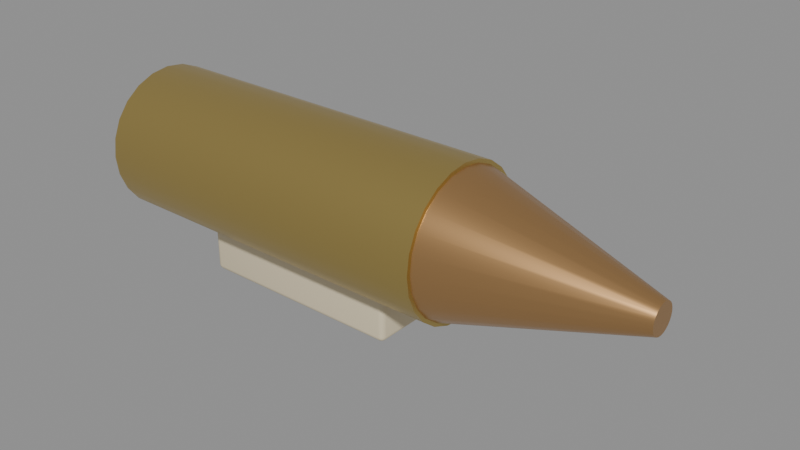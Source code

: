 # Source: SM_Ammo_rocket.blend  (saved by Blender 5.3.31; exported with 4.5.12 LTS)
import bpy
from mathutils import Matrix  # noqa: F401  (used for matrix-valued properties, if any)

bpy.ops.wm.read_factory_settings(use_empty=True)
scene = bpy.context.scene
scene.name = 'Scene'

# ---- materials (node trees are filled in below, after node groups)
mat_m_c_746444_0 = bpy.data.materials.new('M_C_746444_0')
mat_m_c_746444_0.diffuse_color = (0.75, 0.65, 0.45, 1.0)
mat_m_c_293419_0 = bpy.data.materials.new('M_C_293419_0')
mat_m_c_293419_0.diffuse_color = (0.3, 0.35, 0.2, 1.0)
mat_m_brass = bpy.data.materials.new('M_Brass')
mat_m_brass.diffuse_color = (0.6, 0.45, 0.15, 1.0)
mat_m_c_593414_8 = bpy.data.materials.new('M_C_593414_8')
mat_m_c_593414_8.diffuse_color = (0.6, 0.35, 0.15, 1.0)

# ---- node groups
ng_smooth_by_angle = bpy.data.node_groups.new('Smooth by Angle', 'GeometryNodeTree')
_s = ng_smooth_by_angle.interface.new_socket(name='Mesh', in_out='OUTPUT', socket_type='NodeSocketGeometry')
_s = ng_smooth_by_angle.interface.new_socket(name='Mesh', in_out='INPUT', socket_type='NodeSocketGeometry')
_s = ng_smooth_by_angle.interface.new_socket(name='Angle', in_out='INPUT', socket_type='NodeSocketFloat')
_s.subtype = 'ANGLE'
_s.default_value = 0.5236
_s.min_value = 0.0
_s.max_value = 3.142
_s.description = 'Maximum face angle for smooth edges'
_s = ng_smooth_by_angle.interface.new_socket(name='Ignore Sharpness', in_out='INPUT', socket_type='NodeSocketBool')
_s.force_non_field = True
ng_smooth_by_angle.is_modifier = True
_N = ng_smooth_by_angle.nodes; _L = ng_smooth_by_angle.links
n0 = _N.new('GeometryNodeSetShadeSmooth'); n0.name = 'Set Shade Smooth'; n0.location = (120, -80)
n0.domain = 'EDGE'
n1 = _N.new('GeometryNodeSetShadeSmooth'); n1.name = 'Set Shade Smooth.001'; n1.location = (300, -80)
n2 = _N.new('NodeGroupOutput'); n2.name = 'Group Output'; n2.location = (480, -80)
n3 = _N.new('GeometryNodeInputMeshEdgeAngle'); n3.name = 'Edge Angle'; n3.location = (-440, -240)
n4 = _N.new('NodeGroupInput'); n4.name = 'Group Input'; n4.location = (-80, -80)
n5 = _N.new('GeometryNodeInputEdgeSmooth'); n5.name = 'Is Edge Smooth'; n5.location = (-260, -120)
n6 = _N.new('GeometryNodeInputShadeSmooth'); n6.name = 'Is Shade Smooth'; n6.location = (-440, -397)
n7 = _N.new('FunctionNodeCompare'); n7.name = 'Compare'; n7.location = (-260, -260)
n7.operation = 'LESS_EQUAL'
n8 = _N.new('FunctionNodeBooleanMath'); n8.name = 'Boolean Math.001'; n8.location = (-80, -260)
n9 = _N.new('NodeGroupInput'); n9.name = 'Group Input.001'; n9.location = (-440, -329)
n10 = _N.new('NodeGroupInput'); n10.name = 'Group Input.002'; n10.location = (-259, -189)
n11 = _N.new('FunctionNodeBooleanMath'); n11.name = 'Boolean Math'; n11.location = (-80, -149)
n11.operation = 'OR'
n12 = _N.new('FunctionNodeBooleanMath'); n12.name = 'Boolean Math.002'; n12.location = (-260, -380)
n12.operation = 'OR'
n13 = _N.new('NodeGroupInput'); n13.name = 'Group Input.003'; n13.location = (-440, -460)
_L.new(n3.outputs[0], n7.inputs[0])
_L.new(n1.outputs[0], n2.inputs[0])
_L.new(n9.outputs[1], n7.inputs[1])
_L.new(n7.outputs[0], n8.inputs[0])
_L.new(n4.outputs[0], n0.inputs[0])
_L.new(n0.outputs[0], n1.inputs[0])
_L.new(n8.outputs[0], n0.inputs[2])
_L.new(n10.outputs[2], n11.inputs[1])
_L.new(n5.outputs[0], n11.inputs[0])
_L.new(n11.outputs[0], n0.inputs[1])
_L.new(n13.outputs[2], n12.inputs[1])
_L.new(n6.outputs[0], n12.inputs[0])
_L.new(n12.outputs[0], n8.inputs[1])
n2.is_active_output = True

# ---- material node trees
mat_m_c_746444_0.use_nodes = True; mat_m_c_746444_0.node_tree.nodes.clear()
_N = mat_m_c_746444_0.node_tree.nodes; _L = mat_m_c_746444_0.node_tree.links
n0 = _N.new('ShaderNodeBsdfPrincipled'); n0.name = 'Principled BSDF'; n0.location = (-200, 100)
n0.inputs[0].default_value = (0.75, 0.65, 0.45, 1.0)
n0.inputs[2].default_value = 0.85
n0.inputs[10].default_value = 0.005
n1 = _N.new('ShaderNodeOutputMaterial'); n1.name = 'Material Output'; n1.location = (200, 100)
_L.new(n0.outputs[0], n1.inputs[0])
n1.is_active_output = True
mat_m_c_293419_0.use_nodes = True; mat_m_c_293419_0.node_tree.nodes.clear()
_N = mat_m_c_293419_0.node_tree.nodes; _L = mat_m_c_293419_0.node_tree.links
n0 = _N.new('ShaderNodeBsdfPrincipled'); n0.name = 'Principled BSDF'; n0.location = (-200, 100)
n0.inputs[0].default_value = (0.3, 0.35, 0.2, 1.0)
n0.inputs[2].default_value = 0.7
n0.inputs[10].default_value = 0.005
n1 = _N.new('ShaderNodeOutputMaterial'); n1.name = 'Material Output'; n1.location = (200, 100)
_L.new(n0.outputs[0], n1.inputs[0])
n1.is_active_output = True
mat_m_brass.use_nodes = True; mat_m_brass.node_tree.nodes.clear()
_N = mat_m_brass.node_tree.nodes; _L = mat_m_brass.node_tree.links
n0 = _N.new('ShaderNodeBsdfPrincipled'); n0.name = 'Principled BSDF'; n0.location = (-200, 100)
n0.inputs[0].default_value = (0.6, 0.45, 0.15, 1.0)
n0.inputs[1].default_value = 0.9
n0.inputs[2].default_value = 0.35
n0.inputs[10].default_value = 0.005
n1 = _N.new('ShaderNodeOutputMaterial'); n1.name = 'Material Output'; n1.location = (200, 100)
_L.new(n0.outputs[0], n1.inputs[0])
n1.is_active_output = True
mat_m_c_593414_8.use_nodes = True; mat_m_c_593414_8.node_tree.nodes.clear()
_N = mat_m_c_593414_8.node_tree.nodes; _L = mat_m_c_593414_8.node_tree.links
n0 = _N.new('ShaderNodeBsdfPrincipled'); n0.name = 'Principled BSDF'; n0.location = (-200, 100)
n0.inputs[0].default_value = (0.6, 0.35, 0.15, 1.0)
n0.inputs[1].default_value = 0.9
n0.inputs[2].default_value = 0.3
n0.inputs[10].default_value = 0.005
n1 = _N.new('ShaderNodeOutputMaterial'); n1.name = 'Material Output'; n1.location = (200, 100)
_L.new(n0.outputs[0], n1.inputs[0])
n1.is_active_output = True

# ---- meshes
me_sm_ammo_rocket = bpy.data.meshes.new('SM_Ammo_rocket')
me_sm_ammo_rocket.from_pydata([(-0.057, -0.037, 0.0), (-0.057, -0.04, 0.003), (-0.06, -0.037, 0.003), (-0.057, -0.0385, 0.0004008), (-0.0585, -0.037, 0.0004008), (-0.05843, -0.03843, 0.0007901), (-0.0585, -0.0396, 0.003), (-0.057, -0.0396, 0.001502), (-0.05843, -0.03921, 0.001565), (-0.0596, -0.037, 0.001502), (-0.0596, -0.0385, 0.003), (-0.05921, -0.03843, 0.001565), (-0.057, -0.04, 0.057), (-0.057, -0.037, 0.06), (-0.06, -0.037, 0.057), (-0.057, -0.0396, 0.0585), (-0.0585, -0.0396, 0.057), (-0.05843, -0.03921, 0.05843), (-0.0585, -0.037, 0.0596), (-0.057, -0.0385, 0.0596), (-0.05843, -0.03843, 0.05921), (-0.0596, -0.0385, 0.057), (-0.0596, -0.037, 0.0585), (-0.05921, -0.03843, 0.05843), (-0.057, 0.037, 0.0), (-0.06, 0.037, 0.003), (-0.057, 0.04, 0.003), (-0.0585, 0.037, 0.0004008), (-0.057, 0.0385, 0.0004008), (-0.05843, 0.03843, 0.0007901), (-0.0596, 0.0385, 0.003), (-0.0596, 0.037, 0.001502), (-0.05921, 0.03843, 0.001565), (-0.057, 0.0396, 0.001502), (-0.0585, 0.0396, 0.003), (-0.05843, 0.03921, 0.001565), (-0.057, 0.037, 0.06), (-0.057, 0.04, 0.057), (-0.06, 0.037, 0.057), (-0.057, 0.0385, 0.0596), (-0.0585, 0.037, 0.0596), (-0.05843, 0.03843, 0.05921), (-0.0585, 0.0396, 0.057), (-0.057, 0.0396, 0.0585), (-0.05843, 0.03921, 0.05843), (-0.0596, 0.037, 0.0585), (-0.0596, 0.0385, 0.057), (-0.05921, 0.03843, 0.05843), (0.057, -0.037, 0.0), (0.06, -0.037, 0.003), (0.057, -0.04, 0.003), (0.0585, -0.037, 0.0004008), (0.057, -0.0385, 0.0004008), (0.05843, -0.03843, 0.0007901), (0.0596, -0.0385, 0.003), (0.0596, -0.037, 0.001502), (0.05921, -0.03843, 0.001565), (0.057, -0.0396, 0.001502), (0.0585, -0.0396, 0.003), (0.05843, -0.03921, 0.001565), (0.057, -0.037, 0.06), (0.057, -0.04, 0.057), (0.06, -0.037, 0.057), (0.057, -0.0385, 0.0596), (0.0585, -0.037, 0.0596), (0.05843, -0.03843, 0.05921), (0.0585, -0.0396, 0.057), (0.057, -0.0396, 0.0585), (0.05843, -0.03921, 0.05843), (0.0596, -0.037, 0.0585), (0.0596, -0.0385, 0.057), (0.05921, -0.03843, 0.05843), (0.057, 0.037, 0.0), (0.057, 0.04, 0.003), (0.06, 0.037, 0.003), (0.057, 0.0385, 0.0004008), (0.0585, 0.037, 0.0004008), (0.05843, 0.03843, 0.0007901), (0.0585, 0.0396, 0.003), (0.057, 0.0396, 0.001502), (0.05843, 0.03921, 0.001565), (0.0596, 0.037, 0.001502), (0.0596, 0.0385, 0.003), (0.05921, 0.03843, 0.001565), (0.057, 0.037, 0.06), (0.06, 0.037, 0.057), (0.057, 0.04, 0.057), (0.0585, 0.037, 0.0596), (0.057, 0.0385, 0.0596), (0.05843, 0.03843, 0.05921), (0.0596, 0.0385, 0.057), (0.0596, 0.037, 0.0585), (0.05921, 0.03843, 0.05843), (0.057, 0.0396, 0.0585), (0.0585, 0.0396, 0.057), (0.05843, 0.03921, 0.05843), (-0.061, -0.041, 0.025), (-0.061, -0.041, 0.045), (-0.061, 0.041, 0.025), (-0.061, 0.041, 0.045), (0.061, -0.041, 0.025), (0.061, -0.041, 0.045), (0.061, 0.041, 0.025), (0.061, 0.041, 0.045), (-0.1, 0.01, 0.066), (0.1, 0.01, 0.066), (-0.1, 0.008637, 0.05565), (0.1, 0.008637, 0.05565), (-0.1, 0.004641, 0.046), (0.1, 0.004641, 0.046), (-0.1, -0.001716, 0.03772), (0.1, -0.001716, 0.03772), (-0.1, -0.01, 0.03136), (0.1, -0.01, 0.03136), (-0.1, -0.01965, 0.02736), (0.1, -0.01965, 0.02736), (-0.1, -0.03, 0.026), (0.1, -0.03, 0.026), (-0.1, -0.04035, 0.02736), (0.1, -0.04035, 0.02736), (-0.1, -0.05, 0.03136), (0.1, -0.05, 0.03136), (-0.1, -0.05828, 0.03772), (0.1, -0.05828, 0.03772), (-0.1, -0.06464, 0.046), (0.1, -0.06464, 0.046), (-0.1, -0.06864, 0.05565), (0.1, -0.06864, 0.05565), (-0.1, -0.07, 0.066), (0.1, -0.07, 0.066), (-0.1, -0.06864, 0.07635), (0.1, -0.06864, 0.07635), (-0.1, -0.06464, 0.086), (0.1, -0.06464, 0.086), (-0.1, -0.05828, 0.09428), (0.1, -0.05828, 0.09428), (-0.1, -0.05, 0.1006), (0.1, -0.05, 0.1006), (-0.1, -0.04035, 0.1046), (0.1, -0.04035, 0.1046), (-0.1, -0.03, 0.106), (0.1, -0.03, 0.106), (-0.1, -0.01965, 0.1046), (0.1, -0.01965, 0.1046), (-0.1, -0.01, 0.1006), (0.1, -0.01, 0.1006), (-0.1, -0.001716, 0.09428), (0.1, -0.001716, 0.09428), (-0.1, 0.004641, 0.086), (0.1, 0.004641, 0.086), (-0.1, 0.008637, 0.07635), (0.1, 0.008637, 0.07635), (0.1, 0.008, 0.066), (0.2, -0.022, 0.066), (0.1, 0.006705, 0.05616), (0.2, -0.02227, 0.06393), (0.1, 0.002909, 0.047), (0.2, -0.02307, 0.062), (0.1, -0.00313, 0.03913), (0.2, -0.02434, 0.06034), (0.1, -0.011, 0.03309), (0.2, -0.026, 0.05907), (0.1, -0.02016, 0.02929), (0.2, -0.02793, 0.05827), (0.1, -0.03, 0.028), (0.2, -0.03, 0.058), (0.1, -0.03984, 0.02929), (0.2, -0.03207, 0.05827), (0.1, -0.049, 0.03309), (0.2, -0.034, 0.05907), (0.1, -0.05687, 0.03913), (0.2, -0.03566, 0.06034), (0.1, -0.06291, 0.047), (0.2, -0.03693, 0.062), (0.1, -0.06671, 0.05616), (0.2, -0.03773, 0.06393), (0.1, -0.068, 0.066), (0.2, -0.038, 0.066), (0.1, -0.06671, 0.07584), (0.2, -0.03773, 0.06807), (0.1, -0.06291, 0.085), (0.2, -0.03693, 0.07), (0.1, -0.05687, 0.09287), (0.2, -0.03566, 0.07166), (0.1, -0.049, 0.09891), (0.2, -0.034, 0.07293), (0.1, -0.03984, 0.1027), (0.2, -0.03207, 0.07373), (0.1, -0.03, 0.104), (0.2, -0.03, 0.074), (0.1, -0.02016, 0.1027), (0.2, -0.02793, 0.07373), (0.1, -0.011, 0.09891), (0.2, -0.026, 0.07293), (0.1, -0.00313, 0.09287), (0.2, -0.02434, 0.07166), (0.1, 0.002909, 0.085), (0.2, -0.02307, 0.07), (0.1, 0.006705, 0.07584), (0.2, -0.02227, 0.06807)], [], [(0, 3, 5, 4), (3, 7, 8, 5), (1, 6, 8, 7), (6, 10, 11, 8), (2, 9, 11, 10), (9, 4, 5, 11), (5, 8, 11), (12, 15, 17, 16), (15, 19, 20, 17), (13, 18, 20, 19), (18, 22, 23, 20), (14, 21, 23, 22), (21, 16, 17, 23), (17, 20, 23), (24, 27, 29, 28), (27, 31, 32, 29), (25, 30, 32, 31), (30, 34, 35, 32), (26, 33, 35, 34), (33, 28, 29, 35), (29, 32, 35), (36, 39, 41, 40), (39, 43, 44, 41), (37, 42, 44, 43), (42, 46, 47, 44), (38, 45, 47, 46), (45, 40, 41, 47), (41, 44, 47), (48, 51, 53, 52), (51, 55, 56, 53), (49, 54, 56, 55), (54, 58, 59, 56), (50, 57, 59, 58), (57, 52, 53, 59), (53, 56, 59), (60, 63, 65, 64), (63, 67, 68, 65), (61, 66, 68, 67), (66, 70, 71, 68), (62, 69, 71, 70), (69, 64, 65, 71), (65, 68, 71), (72, 75, 77, 76), (75, 79, 80, 77), (73, 78, 80, 79), (78, 82, 83, 80), (74, 81, 83, 82), (81, 76, 77, 83), (77, 80, 83), (84, 87, 89, 88), (87, 91, 92, 89), (85, 90, 92, 91), (90, 94, 95, 92), (86, 93, 95, 94), (93, 88, 89, 95), (89, 92, 95), (24, 0, 4, 27), (27, 4, 9, 31), (31, 9, 2, 25), (1, 12, 16, 6), (6, 16, 21, 10), (10, 21, 14, 2), (13, 36, 40, 18), (18, 40, 45, 22), (22, 45, 38, 14), (37, 26, 34, 42), (42, 34, 30, 46), (46, 30, 25, 38), (72, 24, 28, 75), (75, 28, 33, 79), (79, 33, 26, 73), (36, 84, 88, 39), (39, 88, 93, 43), (43, 93, 86, 37), (85, 74, 82, 90), (90, 82, 78, 94), (94, 78, 73, 86), (48, 72, 76, 51), (51, 76, 81, 55), (55, 81, 74, 49), (84, 60, 64, 87), (87, 64, 69, 91), (91, 69, 62, 85), (61, 50, 58, 66), (66, 58, 54, 70), (70, 54, 49, 62), (0, 48, 52, 3), (3, 52, 57, 7), (7, 57, 50, 1), (60, 13, 19, 63), (63, 19, 15, 67), (67, 15, 12, 61), (24, 72, 48, 0), (2, 14, 38, 25), (50, 61, 12, 1), (84, 36, 13, 60), (26, 37, 86, 73), (74, 85, 62, 49), (96, 97, 99, 98), (98, 99, 103, 102), (102, 103, 101, 100), (100, 101, 97, 96), (98, 102, 100, 96), (103, 99, 97, 101), (104, 105, 107, 106), (106, 107, 109, 108), (108, 109, 111, 110), (110, 111, 113, 112), (112, 113, 115, 114), (114, 115, 117, 116), (116, 117, 119, 118), (118, 119, 121, 120), (120, 121, 123, 122), (122, 123, 125, 124), (124, 125, 127, 126), (126, 127, 129, 128), (128, 129, 131, 130), (130, 131, 133, 132), (132, 133, 135, 134), (134, 135, 137, 136), (136, 137, 139, 138), (138, 139, 141, 140), (140, 141, 143, 142), (142, 143, 145, 144), (144, 145, 147, 146), (146, 147, 149, 148), (107, 105, 151, 149, 147, 145, 143, 141, 139, 137, 135, 133, 131, 129, 127, 125, 123, 121, 119, 117, 115, 113, 111, 109), (148, 149, 151, 150), (150, 151, 105, 104), (104, 106, 108, 110, 112, 114, 116, 118, 120, 122, 124, 126, 128, 130, 132, 134, 136, 138, 140, 142, 144, 146, 148, 150), (152, 153, 155, 154), (154, 155, 157, 156), (156, 157, 159, 158), (158, 159, 161, 160), (160, 161, 163, 162), (162, 163, 165, 164), (164, 165, 167, 166), (166, 167, 169, 168), (168, 169, 171, 170), (170, 171, 173, 172), (172, 173, 175, 174), (174, 175, 177, 176), (176, 177, 179, 178), (178, 179, 181, 180), (180, 181, 183, 182), (182, 183, 185, 184), (184, 185, 187, 186), (186, 187, 189, 188), (188, 189, 191, 190), (190, 191, 193, 192), (192, 193, 195, 194), (194, 195, 197, 196), (155, 153, 199, 197, 195, 193, 191, 189, 187, 185, 183, 181, 179, 177, 175, 173, 171, 169, 167, 165, 163, 161, 159, 157), (196, 197, 199, 198), (198, 199, 153, 152), (152, 154, 156, 158, 160, 162, 164, 166, 168, 170, 172, 174, 176, 178, 180, 182, 184, 186, 188, 190, 192, 194, 196, 198)])
me_sm_ammo_rocket.polygons.foreach_set('use_smooth', [True] * 156)
me_sm_ammo_rocket.polygons.foreach_set('material_index', [0, 0, 0, 0, 0, 0, 0, 0, 0, 0, 0, 0, 0, 0, 0, 0, 0, 0, 0, 0, 0, 0, 0, 0, 0, 0, 0, 0, 0, 0, 0, 0, 0, 0, 0, 0, 0, 0, 0, 0, 0, 0, 0, 0, 0, 0, 0, 0, 0, 0, 0, 0, 0, 0, 0, 0, 0, 0, 0, 0, 0, 0, 0, 0, 0, 0, 0, 0, 0, 0, 0, 0, 0, 0, 0, 0, 0, 0, 0, 0, 0, 0, 0, 0, 0, 0, 0, 0, 0, 0, 0, 0, 0, 0, 0, 0, 0, 0, 1, 1, 1, 1, 1, 1, 2, 2, 2, 2, 2, 2, 2, 2, 2, 2, 2, 2, 2, 2, 2, 2, 2, 2, 2, 2, 2, 2, 2, 2, 2, 2, 3, 3, 3, 3, 3, 3, 3, 3, 3, 3, 3, 3, 3, 3, 3, 3, 3, 3, 3, 3, 3, 3, 3, 3, 3, 3])
_uv = me_sm_ammo_rocket.uv_layers.new(name='UVMap')
_uv.uv.foreach_set('vector', [-0.285, -0.185, -0.285, -0.1925, -0.2922, -0.1922, -0.2925, -0.185, -0.285, 0.002004, -0.285, 0.00751, -0.2922, 0.007827, -0.2922, 0.003951, -0.285, 0.015, -0.2925, 0.015, -0.2922, 0.007827, -0.285, 0.00751, -0.198, 0.015, -0.1925, 0.015, -0.1922, 0.007827, -0.196, 0.007827, -0.185, 0.015, -0.185, 0.00751, -0.1922, 0.007827, -0.1925, 0.015, -0.185, 0.00751, -0.185, 0.002004, -0.1922, 0.003951, -0.1922, 0.007827, -0.1922, 0.003951, -0.196, 0.007827, -0.1922, 0.007827, -0.285, 0.285, -0.285, 0.2925, -0.2922, 0.2922, -0.2925, 0.285, -0.285, 0.2925, -0.285, 0.298, -0.2922, 0.296, -0.2922, 0.2922, -0.285, -0.185, -0.2925, -0.185, -0.2922, -0.1922, -0.285, -0.1925, -0.185, 0.298, -0.185, 0.2925, -0.1922, 0.2922, -0.1922, 0.296, -0.185, 0.285, -0.1925, 0.285, -0.1922, 0.2922, -0.185, 0.2925, -0.1925, 0.285, -0.198, 0.285, -0.196, 0.2922, -0.1922, 0.2922, -0.196, 0.2922, -0.1922, 0.296, -0.1922, 0.2922, -0.285, 0.185, -0.2925, 0.185, -0.2922, 0.1922, -0.285, 0.1925, 0.185, 0.002004, 0.185, 0.00751, 0.1922, 0.007827, 0.1922, 0.003951, 0.185, 0.015, 0.1925, 0.015, 0.1922, 0.007827, 0.185, 0.00751, 0.1925, 0.015, 0.198, 0.015, 0.196, 0.007827, 0.1922, 0.007827, -0.285, 0.015, -0.285, 0.00751, -0.2922, 0.007827, -0.2925, 0.015, -0.285, 0.00751, -0.285, 0.002004, -0.2922, 0.003951, -0.2922, 0.007827, 0.1922, 0.003951, 0.1922, 0.007827, 0.196, 0.007827, -0.285, 0.185, -0.285, 0.1925, -0.2922, 0.1922, -0.2925, 0.185, -0.285, 0.298, -0.285, 0.2925, -0.2922, 0.2922, -0.2922, 0.296, -0.285, 0.285, -0.2925, 0.285, -0.2922, 0.2922, -0.285, 0.2925, 0.198, 0.285, 0.1925, 0.285, 0.1922, 0.2922, 0.196, 0.2922, 0.185, 0.285, 0.185, 0.2925, 0.1922, 0.2922, 0.1925, 0.285, 0.185, 0.2925, 0.185, 0.298, 0.1922, 0.296, 0.1922, 0.2922, 0.1922, 0.296, 0.196, 0.2922, 0.1922, 0.2922, 0.285, -0.185, 0.2925, -0.185, 0.2922, -0.1922, 0.285, -0.1925, -0.185, 0.002004, -0.185, 0.00751, -0.1922, 0.007827, -0.1922, 0.003951, -0.185, 0.015, -0.1925, 0.015, -0.1922, 0.007827, -0.185, 0.00751, -0.1925, 0.015, -0.198, 0.015, -0.196, 0.007827, -0.1922, 0.007827, 0.285, 0.015, 0.285, 0.00751, 0.2922, 0.007827, 0.2925, 0.015, 0.285, 0.00751, 0.285, 0.002004, 0.2922, 0.003951, 0.2922, 0.007827, -0.1922, 0.003951, -0.1922, 0.007827, -0.196, 0.007827, 0.285, -0.185, 0.285, -0.1925, 0.2922, -0.1922, 0.2925, -0.185, 0.285, 0.298, 0.285, 0.2925, 0.2922, 0.2922, 0.2922, 0.296, 0.285, 0.285, 0.2925, 0.285, 0.2922, 0.2922, 0.285, 0.2925, -0.198, 0.285, -0.1925, 0.285, -0.1922, 0.2922, -0.196, 0.2922, -0.185, 0.285, -0.185, 0.2925, -0.1922, 0.2922, -0.1925, 0.285, -0.185, 0.2925, -0.185, 0.298, -0.1922, 0.296, -0.1922, 0.2922, -0.1922, 0.296, -0.196, 0.2922, -0.1922, 0.2922, 0.285, 0.185, 0.285, 0.1925, 0.2922, 0.1922, 0.2925, 0.185, 0.285, 0.002004, 0.285, 0.00751, 0.2922, 0.007827, 0.2922, 0.003951, 0.285, 0.015, 0.2925, 0.015, 0.2922, 0.007827, 0.285, 0.00751, 0.198, 0.015, 0.1925, 0.015, 0.1922, 0.007827, 0.196, 0.007827, 0.185, 0.015, 0.185, 0.00751, 0.1922, 0.007827, 0.1925, 0.015, 0.185, 0.00751, 0.185, 0.002004, 0.1922, 0.003951, 0.1922, 0.007827, 0.1922, 0.003951, 0.196, 0.007827, 0.1922, 0.007827, 0.285, 0.185, 0.2925, 0.185, 0.2922, 0.1922, 0.285, 0.1925, 0.185, 0.298, 0.185, 0.2925, 0.1922, 0.2922, 0.1922, 0.296, 0.185, 0.285, 0.1925, 0.285, 0.1922, 0.2922, 0.185, 0.2925, 0.1925, 0.285, 0.198, 0.285, 0.196, 0.2922, 0.1922, 0.2922, 0.285, 0.285, 0.285, 0.2925, 0.2922, 0.2922, 0.2925, 0.285, 0.285, 0.2925, 0.285, 0.298, 0.2922, 0.296, 0.2922, 0.2922, 0.1922, 0.296, 0.1922, 0.2922, 0.196, 0.2922, -0.285, 0.185, -0.285, -0.185, -0.2925, -0.185, -0.2925, 0.185, 0.185, 0.002004, -0.185, 0.002004, -0.185, 0.00751, 0.185, 0.00751, 0.185, 0.00751, -0.185, 0.00751, -0.185, 0.015, 0.185, 0.015, -0.285, 0.015, -0.285, 0.285, -0.2925, 0.285, -0.2925, 0.015, -0.198, 0.015, -0.198, 0.285, -0.1925, 0.285, -0.1925, 0.015, -0.1925, 0.015, -0.1925, 0.285, -0.185, 0.285, -0.185, 0.015, -0.285, -0.185, -0.285, 0.185, -0.2925, 0.185, -0.2925, -0.185, -0.185, 0.298, 0.185, 0.298, 0.185, 0.2925, -0.185, 0.2925, -0.185, 0.2925, 0.185, 0.2925, 0.185, 0.285, -0.185, 0.285, -0.285, 0.285, -0.285, 0.015, -0.2925, 0.015, -0.2925, 0.285, 0.198, 0.285, 0.198, 0.015, 0.1925, 0.015, 0.1925, 0.285, 0.1925, 0.285, 0.1925, 0.015, 0.185, 0.015, 0.185, 0.285, 0.285, 0.185, -0.285, 0.185, -0.285, 0.1925, 0.285, 0.1925, 0.285, 0.002004, -0.285, 0.002004, -0.285, 0.00751, 0.285, 0.00751, 0.285, 0.00751, -0.285, 0.00751, -0.285, 0.015, 0.285, 0.015, -0.285, 0.185, 0.285, 0.185, 0.285, 0.1925, -0.285, 0.1925, -0.285, 0.298, 0.285, 0.298, 0.285, 0.2925, -0.285, 0.2925, -0.285, 0.2925, 0.285, 0.2925, 0.285, 0.285, -0.285, 0.285, 0.185, 0.285, 0.185, 0.015, 0.1925, 0.015, 0.1925, 0.285, 0.1925, 0.285, 0.1925, 0.015, 0.198, 0.015, 0.198, 0.285, 0.2925, 0.285, 0.2925, 0.015, 0.285, 0.015, 0.285, 0.285, 0.285, -0.185, 0.285, 0.185, 0.2925, 0.185, 0.2925, -0.185, -0.185, 0.002004, 0.185, 0.002004, 0.185, 0.00751, -0.185, 0.00751, -0.185, 0.00751, 0.185, 0.00751, 0.185, 0.015, -0.185, 0.015, 0.285, 0.185, 0.285, -0.185, 0.2925, -0.185, 0.2925, 0.185, 0.185, 0.298, -0.185, 0.298, -0.185, 0.2925, 0.185, 0.2925, 0.185, 0.2925, -0.185, 0.2925, -0.185, 0.285, 0.185, 0.285, 0.285, 0.285, 0.285, 0.015, 0.2925, 0.015, 0.2925, 0.285, -0.198, 0.285, -0.198, 0.015, -0.1925, 0.015, -0.1925, 0.285, -0.1925, 0.285, -0.1925, 0.015, -0.185, 0.015, -0.185, 0.285, -0.285, -0.185, 0.285, -0.185, 0.285, -0.1925, -0.285, -0.1925, -0.285, 0.002004, 0.285, 0.002004, 0.285, 0.00751, -0.285, 0.00751, -0.285, 0.00751, 0.285, 0.00751, 0.285, 0.015, -0.285, 0.015, 0.285, -0.185, -0.285, -0.185, -0.285, -0.1925, 0.285, -0.1925, 0.285, 0.298, -0.285, 0.298, -0.285, 0.2925, 0.285, 0.2925, 0.285, 0.2925, -0.285, 0.2925, -0.285, 0.285, 0.285, 0.285, -0.285, 0.185, 0.285, 0.185, 0.285, -0.185, -0.285, -0.185, -0.185, 0.015, -0.185, 0.285, 0.185, 0.285, 0.185, 0.015, 0.285, 0.015, 0.285, 0.285, -0.285, 0.285, -0.285, 0.015, 0.285, 0.185, -0.285, 0.185, -0.285, -0.185, 0.285, -0.185, -0.285, 0.015, -0.285, 0.285, 0.285, 0.285, 0.285, 0.015, 0.185, 0.015, 0.185, 0.285, -0.185, 0.285, -0.185, 0.015, -0.205, 0.125, -0.205, 0.225, 0.205, 0.225, 0.205, 0.125, -0.305, 0.125, -0.305, 0.225, 0.305, 0.225, 0.305, 0.125, 0.205, 0.125, 0.205, 0.225, -0.205, 0.225, -0.205, 0.125, 0.305, 0.125, 0.305, 0.225, -0.305, 0.225, -0.305, 0.125, -0.305, 0.205, 0.305, 0.205, 0.305, -0.205, -0.305, -0.205, 0.305, 0.205, -0.305, 0.205, -0.305, -0.205, 0.305, -0.205, -0.5, 0.33, 0.5, 0.33, 0.5, 0.2782, -0.5, 0.2782, -0.5, 0.2782, 0.5, 0.2782, 0.5, 0.23, -0.5, 0.23, -0.5, 0.23, 0.5, 0.23, 0.5, 0.1886, -0.5, 0.1886, -0.5, -0.008579, 0.5, -0.008579, 0.5, -0.05, -0.5, -0.05, -0.5, -0.05, 0.5, -0.05, 0.5, -0.09824, -0.5, -0.09824, -0.5, -0.09824, 0.5, -0.09824, 0.5, -0.15, -0.5, -0.15, -0.5, -0.15, 0.5, -0.15, 0.5, -0.2018, -0.5, -0.2018, -0.5, -0.2018, 0.5, -0.2018, 0.5, -0.25, -0.5, -0.25, -0.5, -0.25, 0.5, -0.25, 0.5, -0.2914, -0.5, -0.2914, -0.5, 0.1886, 0.5, 0.1886, 0.5, 0.23, -0.5, 0.23, -0.5, 0.23, 0.5, 0.23, 0.5, 0.2782, -0.5, 0.2782, -0.5, 0.2782, 0.5, 0.2782, 0.5, 0.33, -0.5, 0.33, -0.5, 0.33, 0.5, 0.33, 0.5, 0.3818, -0.5, 0.3818, -0.5, 0.3818, 0.5, 0.3818, 0.5, 0.43, -0.5, 0.43, -0.5, 0.43, 0.5, 0.43, 0.5, 0.4714, -0.5, 0.4714, -0.5, -0.2914, 0.5, -0.2914, 0.5, -0.25, -0.5, -0.25, -0.5, -0.25, 0.5, -0.25, 0.5, -0.2018, -0.5, -0.2018, -0.5, -0.2018, 0.5, -0.2018, 0.5, -0.15, -0.5, -0.15, -0.5, -0.15, 0.5, -0.15, 0.5, -0.09824, -0.5, -0.09824, -0.5, -0.09824, 0.5, -0.09824, 0.5, -0.05, -0.5, -0.05, -0.5, -0.05, 0.5, -0.05, 0.5, -0.008579, -0.5, -0.008579, -0.5, 0.4714, 0.5, 0.4714, 0.5, 0.43, -0.5, 0.43, 0.04319, 0.2782, 0.05, 0.33, 0.04319, 0.3818, 0.02321, 0.43, -0.008579, 0.4714, -0.05, 0.5032, -0.09824, 0.5232, -0.15, 0.53, -0.2018, 0.5232, -0.25, 0.5032, -0.2914, 0.4714, -0.3232, 0.43, -0.3432, 0.3818, -0.35, 0.33, -0.3432, 0.2782, -0.3232, 0.23, -0.2914, 0.1886, -0.25, 0.1568, -0.2018, 0.1368, -0.15, 0.13, -0.09824, 0.1368, -0.05, 0.1568, -0.008579, 0.1886, 0.02321, 0.23, -0.5, 0.43, 0.5, 0.43, 0.5, 0.3818, -0.5, 0.3818, -0.5, 0.3818, 0.5, 0.3818, 0.5, 0.33, -0.5, 0.33, 0.05, 0.33, 0.04319, 0.2782, 0.02321, 0.23, -0.008579, 0.1886, -0.05, 0.1568, -0.09824, 0.1368, -0.15, 0.13, -0.2018, 0.1368, -0.25, 0.1568, -0.2914, 0.1886, -0.3232, 0.23, -0.3432, 0.2782, -0.35, 0.33, -0.3432, 0.3818, -0.3232, 0.43, -0.2914, 0.4714, -0.25, 0.5032, -0.2018, 0.5232, -0.15, 0.53, -0.09824, 0.5232, -0.05, 0.5032, -0.008579, 0.4714, 0.02321, 0.43, 0.04319, 0.3818, 0.5, 0.33, 1.0, 0.33, 1.0, 0.3196, 0.5, 0.2808, 0.5, 0.2808, 1.0, 0.3196, 1.0, 0.31, 0.5, 0.235, 0.5, 0.235, 1.0, 0.31, 1.0, 0.3017, 0.5, 0.1956, 0.5, -0.01565, 1.0, -0.1217, 1.0, -0.13, 0.5, -0.055, 0.5, -0.055, 1.0, -0.13, 1.0, -0.1396, 0.5, -0.1008, 0.5, -0.1008, 1.0, -0.1396, 1.0, -0.15, 0.5, -0.15, 0.5, -0.15, 1.0, -0.15, 1.0, -0.1604, 0.5, -0.1992, 0.5, -0.1992, 1.0, -0.1604, 1.0, -0.17, 0.5, -0.245, 0.5, -0.245, 1.0, -0.17, 1.0, -0.1783, 0.5, -0.2844, 0.5, 0.1956, 1.0, 0.3017, 1.0, 0.31, 0.5, 0.235, 0.5, 0.235, 1.0, 0.31, 1.0, 0.3196, 0.5, 0.2808, 0.5, 0.2808, 1.0, 0.3196, 1.0, 0.33, 0.5, 0.33, 0.5, 0.33, 1.0, 0.33, 1.0, 0.3404, 0.5, 0.3792, 0.5, 0.3792, 1.0, 0.3404, 1.0, 0.35, 0.5, 0.425, 0.5, 0.425, 1.0, 0.35, 1.0, 0.3583, 0.5, 0.4644, 0.5, -0.2844, 1.0, -0.1783, 1.0, -0.17, 0.5, -0.245, 0.5, -0.245, 1.0, -0.17, 1.0, -0.1604, 0.5, -0.1992, 0.5, -0.1992, 1.0, -0.1604, 1.0, -0.15, 0.5, -0.15, 0.5, -0.15, 1.0, -0.15, 1.0, -0.1396, 0.5, -0.1008, 0.5, -0.1008, 1.0, -0.1396, 1.0, -0.13, 0.5, -0.055, 0.5, -0.055, 1.0, -0.13, 1.0, -0.1217, 0.5, -0.01565, 0.5, 0.4644, 1.0, 0.3583, 1.0, 0.35, 0.5, 0.425, -0.1114, 0.3196, -0.11, 0.33, -0.1114, 0.3404, -0.1154, 0.35, -0.1217, 0.3583, -0.13, 0.3646, -0.1396, 0.3686, -0.15, 0.37, -0.1604, 0.3686, -0.17, 0.3646, -0.1783, 0.3583, -0.1846, 0.35, -0.1886, 0.3404, -0.19, 0.33, -0.1886, 0.3196, -0.1846, 0.31, -0.1783, 0.3017, -0.17, 0.2954, -0.1604, 0.2914, -0.15, 0.29, -0.1396, 0.2914, -0.13, 0.2954, -0.1217, 0.3017, -0.1154, 0.31, 0.5, 0.425, 1.0, 0.35, 1.0, 0.3404, 0.5, 0.3792, 0.5, 0.3792, 1.0, 0.3404, 1.0, 0.33, 0.5, 0.33, 0.04, 0.33, 0.03353, 0.2808, 0.01454, 0.235, -0.01565, 0.1956, -0.055, 0.1655, -0.1008, 0.1465, -0.15, 0.14, -0.1992, 0.1465, -0.245, 0.1655, -0.2844, 0.1956, -0.3145, 0.235, -0.3335, 0.2808, -0.34, 0.33, -0.3335, 0.3792, -0.3145, 0.425, -0.2844, 0.4644, -0.245, 0.4945, -0.1992, 0.5135, -0.15, 0.52, -0.1008, 0.5135, -0.055, 0.4945, -0.01565, 0.4644, 0.01454, 0.425, 0.03353, 0.3792])
me_sm_ammo_rocket.materials.append(mat_m_c_746444_0)
me_sm_ammo_rocket.materials.append(mat_m_c_293419_0)
me_sm_ammo_rocket.materials.append(mat_m_brass)
me_sm_ammo_rocket.materials.append(mat_m_c_593414_8)
me_sm_ammo_rocket.update()

# ---- objects
ob_sm_ammo_rocket = bpy.data.objects.new('SM_Ammo_rocket', me_sm_ammo_rocket)

# ---- transforms, parenting, visibility, modifiers, constraints
ob_sm_ammo_rocket.location = (0.0, 0.0, 0.0)
_m = ob_sm_ammo_rocket.modifiers.new('Smooth by Angle', 'NODES')
_m.node_group = ng_smooth_by_angle
_gi = [s.identifier for s in ng_smooth_by_angle.interface.items_tree if s.item_type == 'SOCKET' and s.in_out == 'INPUT']
_m[_gi[1]] = 0.6109  # 'Angle'
_m.use_pin_to_last = True
_m.show_group_selector = False

# ---- collection membership
scene.collection.objects.link(ob_sm_ammo_rocket)

# ---- scene / render settings (as saved in the file)
scene.frame_start = 1; scene.frame_end = 250; scene.frame_set(1)
scene.render.engine = 'BLENDER_EEVEE_NEXT'
scene.render.bake_bias = 0.0
scene.render.bake_samples = 0
scene.render.compositor_device = 'GPU'
scene.eevee.use_volume_custom_range = False
scene.eevee.fast_gi_thickness_near = 0.1
scene.eevee.fast_gi_thickness_far = 0.0
scene.eevee.ray_tracing_options.screen_trace_thickness = 0.1
bpy.context.view_layer.update()

# ---- added for rendering (the .blend has no active camera and no usable light): camera, sun + grey world if the file has none
cam_auto = bpy.data.cameras.new('AutoCamera')
cam_auto.lens = 50.0
cam_auto.sensor_width = 36.0
cam_auto.clip_end = 1000.0
ob_auto_camera = bpy.data.objects.new('AutoCamera', cam_auto)
scene.collection.objects.link(ob_auto_camera)
ob_auto_camera.location = (0.361784, -0.388641, 0.302427)
ob_auto_camera.rotation_euler = (1.09748, -7.21219e-08, 0.694738)
scene.camera = ob_auto_camera
light_auto_sun = bpy.data.lights.new('AutoSun', 'SUN')
light_auto_sun.energy = 3.0
light_auto_sun.angle = 0.0523599
ob_auto_sun = bpy.data.objects.new('AutoSun', light_auto_sun)
scene.collection.objects.link(ob_auto_sun)
ob_auto_sun.rotation_euler = (0.872665, 0.174533, 0.523599)
if scene.world is None:
    world_auto = bpy.data.worlds.new('AutoWorld')
    world_auto.color = (0.3, 0.3, 0.3)
    scene.world = world_auto
bpy.context.view_layer.update()
